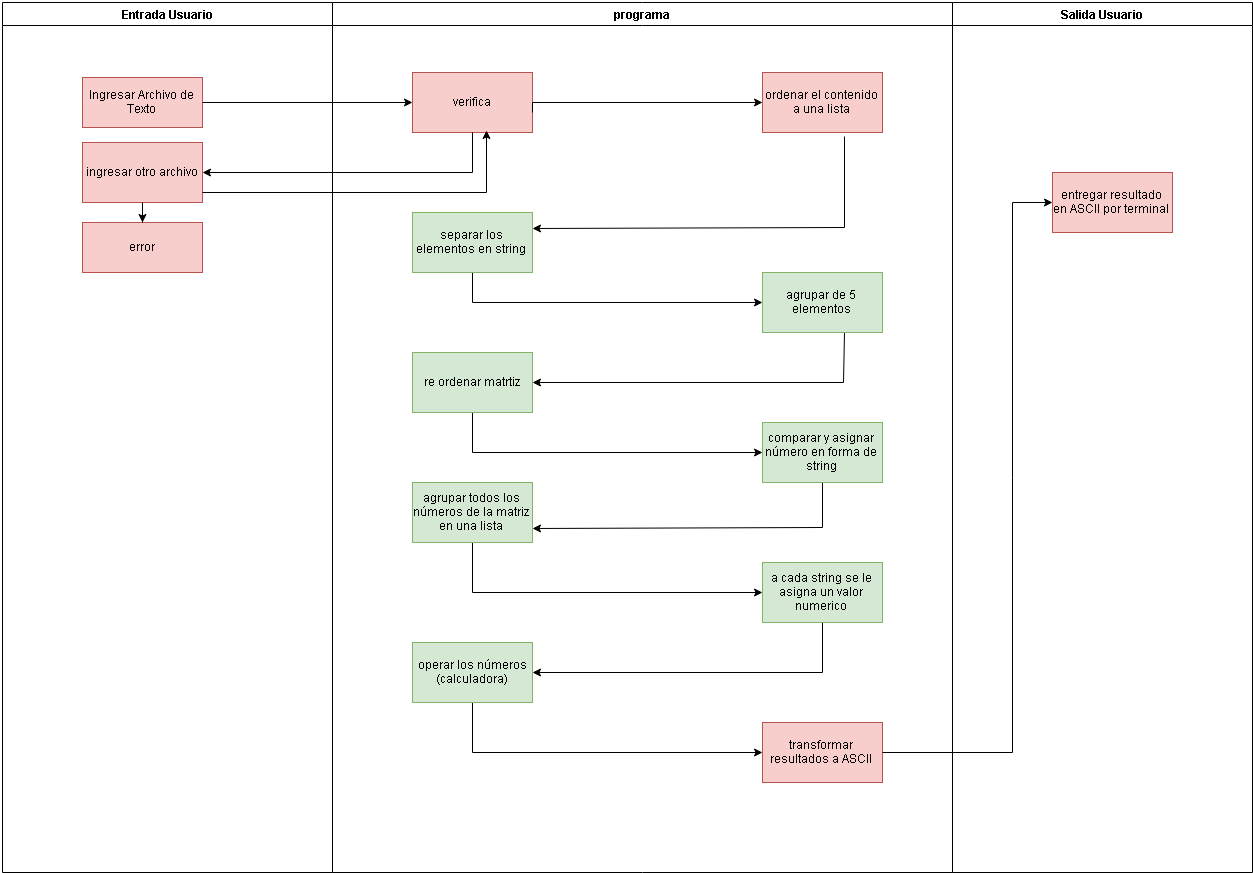

The diagram above was exported from draw.io. Its source (the exported page's mxGraphModel, read from the mxfile embedded in the PNG):
<mxGraphModel dx="1580" dy="1430" grid="1" gridSize="10" guides="1" tooltips="1" connect="1" arrows="1" fold="1" page="0" pageScale="1" pageWidth="1169" pageHeight="826" background="#ffffff" math="0" shadow="0">
  <root>
    <mxCell id="0" style=";html=1;" />
    <mxCell id="1" style=";html=1;" parent="0" />
    <mxCell id="2" value="Entrada Usuario" style="swimlane;whiteSpace=wrap;html=1;" parent="1" vertex="1">
      <mxGeometry x="20" y="20" width="330" height="870" as="geometry" />
    </mxCell>
    <mxCell id="44" value="Ingresar Archivo de Texto" style="whiteSpace=wrap;html=1;fillColor=#f8cecc;strokeColor=#b85450;" vertex="1" parent="2">
      <mxGeometry x="80" y="75" width="120" height="50" as="geometry" />
    </mxCell>
    <mxCell id="48" value="ingresar otro archivo" style="whiteSpace=wrap;html=1;fillColor=#f8cecc;strokeColor=#b85450;" vertex="1" parent="2">
      <mxGeometry x="80" y="140" width="120" height="60" as="geometry" />
    </mxCell>
    <mxCell id="56" value="error" style="whiteSpace=wrap;html=1;fillColor=#f8cecc;strokeColor=#b85450;" vertex="1" parent="2">
      <mxGeometry x="80" y="220" width="120" height="50" as="geometry" />
    </mxCell>
    <mxCell id="57" value="" style="edgeStyle=none;rounded=0;html=1;jettySize=auto;orthogonalLoop=1;" edge="1" parent="2" source="48" target="56">
      <mxGeometry relative="1" as="geometry">
        <Array as="points">
          <mxPoint x="140" y="220" />
        </Array>
      </mxGeometry>
    </mxCell>
    <mxCell id="3" value="programa" style="swimlane;whiteSpace=wrap;html=1;startSize=23;" parent="1" vertex="1">
      <mxGeometry x="350" y="20" width="620" height="870" as="geometry" />
    </mxCell>
    <mxCell id="47" value="verifica" style="whiteSpace=wrap;html=1;fillColor=#f8cecc;strokeColor=#b85450;" vertex="1" parent="3">
      <mxGeometry x="80" y="70" width="120" height="60" as="geometry" />
    </mxCell>
    <mxCell id="64" value="" style="edgeStyle=none;rounded=0;html=1;jettySize=auto;orthogonalLoop=1;exitX=0.683;exitY=1.067;entryX=1;entryY=0.25;exitPerimeter=0;" edge="1" parent="3" source="61" target="63">
      <mxGeometry relative="1" as="geometry">
        <mxPoint x="180" y="245" as="targetPoint" />
        <Array as="points">
          <mxPoint x="512" y="225" />
        </Array>
      </mxGeometry>
    </mxCell>
    <mxCell id="61" value="ordenar el contenido a una lista" style="whiteSpace=wrap;html=1;fillColor=#f8cecc;strokeColor=#b85450;" vertex="1" parent="3">
      <mxGeometry x="430" y="70" width="120" height="60" as="geometry" />
    </mxCell>
    <mxCell id="66" value="" style="edgeStyle=none;rounded=0;html=1;jettySize=auto;orthogonalLoop=1;" edge="1" parent="3" source="63" target="65">
      <mxGeometry relative="1" as="geometry">
        <Array as="points">
          <mxPoint x="140" y="300" />
        </Array>
      </mxGeometry>
    </mxCell>
    <mxCell id="63" value="separar los elementos en string" style="whiteSpace=wrap;html=1;fillColor=#d5e8d4;strokeColor=#82b366;" vertex="1" parent="3">
      <mxGeometry x="80" y="210" width="120" height="60" as="geometry" />
    </mxCell>
    <mxCell id="68" value="" style="edgeStyle=none;rounded=0;html=1;jettySize=auto;orthogonalLoop=1;exitX=0.675;exitY=1;exitPerimeter=0;" edge="1" parent="3" source="65" target="67">
      <mxGeometry relative="1" as="geometry">
        <Array as="points">
          <mxPoint x="511" y="380" />
        </Array>
      </mxGeometry>
    </mxCell>
    <mxCell id="65" value="agrupar de 5 elementos" style="whiteSpace=wrap;html=1;fillColor=#d5e8d4;strokeColor=#82b366;" vertex="1" parent="3">
      <mxGeometry x="430" y="270" width="120" height="60" as="geometry" />
    </mxCell>
    <mxCell id="70" value="" style="edgeStyle=none;rounded=0;html=1;jettySize=auto;orthogonalLoop=1;" edge="1" parent="3" source="67" target="69">
      <mxGeometry relative="1" as="geometry">
        <Array as="points">
          <mxPoint x="140" y="450" />
        </Array>
      </mxGeometry>
    </mxCell>
    <mxCell id="67" value="re ordenar matrtiz" style="whiteSpace=wrap;html=1;fillColor=#d5e8d4;strokeColor=#82b366;" vertex="1" parent="3">
      <mxGeometry x="80" y="350" width="120" height="60" as="geometry" />
    </mxCell>
    <mxCell id="72" value="" style="edgeStyle=none;rounded=0;html=1;jettySize=auto;orthogonalLoop=1;entryX=1;entryY=0.75;" edge="1" parent="3" source="69" target="71">
      <mxGeometry relative="1" as="geometry">
        <Array as="points">
          <mxPoint x="490" y="525" />
        </Array>
      </mxGeometry>
    </mxCell>
    <mxCell id="69" value="comparar y asignar número en forma de string" style="whiteSpace=wrap;html=1;fillColor=#d5e8d4;strokeColor=#82b366;" vertex="1" parent="3">
      <mxGeometry x="430" y="420" width="120" height="60" as="geometry" />
    </mxCell>
    <mxCell id="74" value="" style="edgeStyle=none;rounded=0;html=1;jettySize=auto;orthogonalLoop=1;" edge="1" parent="3" source="71" target="73">
      <mxGeometry relative="1" as="geometry">
        <Array as="points">
          <mxPoint x="140" y="590" />
        </Array>
      </mxGeometry>
    </mxCell>
    <mxCell id="71" value="agrupar todos los números de la matriz en una lista" style="whiteSpace=wrap;html=1;fillColor=#d5e8d4;strokeColor=#82b366;" vertex="1" parent="3">
      <mxGeometry x="80" y="480" width="120" height="60" as="geometry" />
    </mxCell>
    <mxCell id="77" value="" style="edgeStyle=none;rounded=0;html=1;jettySize=auto;orthogonalLoop=1;" edge="1" parent="3" source="73" target="76">
      <mxGeometry relative="1" as="geometry">
        <Array as="points">
          <mxPoint x="490" y="670" />
        </Array>
      </mxGeometry>
    </mxCell>
    <mxCell id="73" value="a cada string se le asigna un valor numerico" style="whiteSpace=wrap;html=1;fillColor=#d5e8d4;strokeColor=#82b366;" vertex="1" parent="3">
      <mxGeometry x="430" y="560" width="120" height="60" as="geometry" />
    </mxCell>
    <mxCell id="79" value="" style="edgeStyle=none;rounded=0;html=1;jettySize=auto;orthogonalLoop=1;" edge="1" parent="3" source="76" target="78">
      <mxGeometry relative="1" as="geometry">
        <Array as="points">
          <mxPoint x="140" y="750" />
        </Array>
      </mxGeometry>
    </mxCell>
    <mxCell id="76" value="operar los números&lt;div&gt;(calculadora)&lt;/div&gt;" style="whiteSpace=wrap;html=1;fillColor=#d5e8d4;strokeColor=#82b366;" vertex="1" parent="3">
      <mxGeometry x="80" y="640" width="120" height="60" as="geometry" />
    </mxCell>
    <mxCell id="78" value="transformar resultados a ASCII" style="whiteSpace=wrap;html=1;fillColor=#f8cecc;strokeColor=#b85450;" vertex="1" parent="3">
      <mxGeometry x="430" y="720" width="120" height="60" as="geometry" />
    </mxCell>
    <mxCell id="60" value="" style="edgeStyle=none;rounded=0;html=1;jettySize=auto;orthogonalLoop=1;entryX=0;entryY=0.5;" edge="1" parent="3" target="61">
      <mxGeometry relative="1" as="geometry">
        <mxPoint x="200" y="110" as="sourcePoint" />
        <mxPoint x="150" y="210" as="targetPoint" />
        <Array as="points">
          <mxPoint x="200" y="100" />
        </Array>
      </mxGeometry>
    </mxCell>
    <mxCell id="4" value="Salida Usuario" style="swimlane;whiteSpace=wrap;html=1;" parent="1" vertex="1">
      <mxGeometry x="970" y="20" width="300" height="870" as="geometry" />
    </mxCell>
    <mxCell id="81" value="entregar resultado en ASCII por terminal" style="whiteSpace=wrap;html=1;fillColor=#f8cecc;strokeColor=#b85450;" vertex="1" parent="4">
      <mxGeometry x="100" y="170" width="120" height="60" as="geometry" />
    </mxCell>
    <mxCell id="46" style="edgeStyle=none;rounded=0;html=1;jettySize=auto;orthogonalLoop=1;entryX=0;entryY=0.5;" edge="1" parent="1" source="44" target="47">
      <mxGeometry relative="1" as="geometry">
        <mxPoint x="360" y="120" as="targetPoint" />
      </mxGeometry>
    </mxCell>
    <mxCell id="49" value="" style="edgeStyle=none;rounded=0;html=1;jettySize=auto;orthogonalLoop=1;" edge="1" parent="1" source="47" target="48">
      <mxGeometry relative="1" as="geometry">
        <Array as="points">
          <mxPoint x="490" y="190" />
        </Array>
      </mxGeometry>
    </mxCell>
    <mxCell id="59" value="" style="edgeStyle=none;rounded=0;html=1;jettySize=auto;orthogonalLoop=1;entryX=0.614;entryY=0.961;entryPerimeter=0;" edge="1" parent="1" target="47">
      <mxGeometry relative="1" as="geometry">
        <mxPoint x="220" y="210" as="sourcePoint" />
        <mxPoint x="400" y="238" as="targetPoint" />
        <Array as="points">
          <mxPoint x="504" y="210" />
        </Array>
      </mxGeometry>
    </mxCell>
    <mxCell id="80" value="" style="edgeStyle=none;rounded=0;html=1;jettySize=auto;orthogonalLoop=1;entryX=0;entryY=0.5;" edge="1" parent="1" source="78" target="81">
      <mxGeometry relative="1" as="geometry">
        <mxPoint x="1030" y="200" as="targetPoint" />
        <Array as="points">
          <mxPoint x="1030" y="770" />
          <mxPoint x="1030" y="220" />
        </Array>
      </mxGeometry>
    </mxCell>
  </root>
</mxGraphModel>